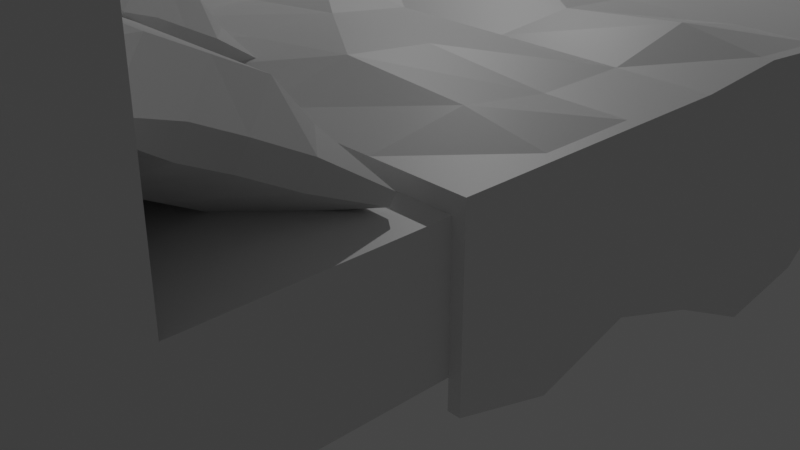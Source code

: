 # Source: Beddddd.blend  (saved by Blender 3.3.6; exported with 4.5.12 LTS)
import bpy
from mathutils import Matrix  # noqa: F401  (used for matrix-valued properties, if any)

bpy.ops.wm.read_factory_settings(use_empty=True)
scene = bpy.context.scene
scene.name = 'Scene'

# ---- collections
col_collection = bpy.data.collections.new('Collection'); scene.collection.children.link(col_collection)

# ---- materials (node trees are filled in below, after node groups)
mat_material = bpy.data.materials.new('Material')
mat_material.alpha_threshold = 0.0
mat_material.use_transparent_shadow = False
mat_material.roughness = 0.5
mat_material.line_color = (0.0, 0.0, 0.0, 1.0)

# ---- material node trees
mat_material.use_nodes = True; mat_material.node_tree.nodes.clear()
_N = mat_material.node_tree.nodes; _L = mat_material.node_tree.links
n0 = _N.new('ShaderNodeOutputMaterial'); n0.name = 'Material Output'; n0.location = (300, 300)
n1 = _N.new('ShaderNodeBsdfPrincipled'); n1.name = 'Principled BSDF'; n1.location = (10, 300)
n1.distribution = 'GGX'
n1.subsurface_method = 'RANDOM_WALK_SKIN'
n1.inputs[3].default_value = 1.45
n1.inputs[27].default_value = (0.0, 0.0, 0.0, 1.0)
n1.inputs[28].default_value = 1.0
_L.new(n1.outputs[0], n0.inputs[0])
n0.is_active_output = True

# ---- world
world_world = bpy.data.worlds.new('World'); scene.world = world_world
world_world.use_nodes = True; world_world.node_tree.nodes.clear()
_N = world_world.node_tree.nodes; _L = world_world.node_tree.links
n0 = _N.new('ShaderNodeOutputWorld'); n0.name = 'World Output'; n0.location = (300, 300)
n1 = _N.new('ShaderNodeBackground'); n1.name = 'Background'; n1.location = (10, 300)
n1.inputs[0].default_value = (0.05088, 0.05088, 0.05088, 1.0)
_L.new(n1.outputs[0], n0.inputs[0])
n0.is_active_output = True
world_world.color = (0.05088, 0.05088, 0.05088)
world_world.use_sun_shadow = False
world_world.sun_shadow_jitter_overblur = 0.0

# ---- cameras
cam_camera = bpy.data.cameras.new('Camera')
cam_camera.clip_end = 100.0
cam_camera.ortho_scale = 7.314

# ---- lights
light_light = bpy.data.lights.new('Light', 'POINT')
light_light.transmission_factor = 0.0
light_light.energy = 1000.0
light_light.shadow_soft_size = 0.1
light_light.shadow_maximum_resolution = 0.006
light_light.use_absolute_resolution = True

# ---- meshes
me_cube = bpy.data.meshes.new('Cube')
me_cube.from_pydata([(1.0, 1.0, 2.781), (0.9801, 0.9801, -6.22), (1.0, -1.0, 1.0), (0.9801, -0.9801, -6.22), (-1.0, 1.0, 2.781), (-0.9801, 0.9801, -6.22), (-1.0, -1.0, 1.0), (-0.9801, -0.9801, -6.22), (-0.9801, -0.9199, -6.22), (1.0, -0.9, 1.0), (-1.0, -0.9, 1.0), (0.9801, -0.9199, -6.22), (-1.0, 0.905, 2.781), (0.9801, 0.9249, -6.22), (-0.9801, 0.9249, -6.22), (1.0, 0.905, 2.781), (0.8199, 0.9801, -6.22), (0.8, -1.0, 1.0), (0.8199, -0.9801, -6.22), (0.8, 1.0, 2.781), (0.8199, -0.9199, -6.22), (0.8, -0.9, 1.0), (0.8, 0.905, 2.781), (0.8199, 0.9249, -6.22), (-0.8399, 0.9801, -6.22), (-0.82, -1.0, 1.0), (-0.8399, -0.9199, -6.22), (-0.8399, 0.9249, -6.22), (-0.8399, -0.9801, -6.22), (-0.82, 1.0, 2.781), (-0.82, -0.9, 1.0), (-0.82, 0.905, 2.781), (-1.0, -0.9, -2.867), (-1.0, -1.0, -2.867), (-0.82, 1.0, -2.867), (-1.0, 1.0, -2.867), (0.8, -1.0, -2.867), (1.0, -1.0, -2.867), (1.0, 0.905, -2.867), (1.0, 1.0, -2.867), (1.0, -0.9, -2.867), (-0.82, -0.9, -2.867), (-1.0, 0.905, -2.867), (-0.82, 0.905, -2.867), (0.8, 1.0, -2.867), (0.8, -0.9, -2.867), (0.8, 0.905, -2.867), (-0.82, -1.0, -2.867), (-0.82, -1.0, 8.085), (-1.0, -1.0, 8.085), (1.0, -0.9, 8.085), (1.0, -1.0, 8.085), (-1.0, -0.9, 8.085), (0.8, -0.9, 8.085), (0.8, -1.0, 8.085), (-0.82, -0.9, 8.085), (-0.82, -1.0, 9.084), (-1.0, -1.0, 9.084), (1.0, -0.9, 9.084), (1.0, -1.0, 9.084), (-1.0, -0.9, 9.084), (0.8, -0.9, 9.084), (0.8, -1.0, 9.084), (-0.82, -0.9, 9.084), (-1.0, -0.539, -2.867), (1.0, -0.539, 1.0), (-1.0, -0.539, 1.0), (1.0, -0.539, -2.867), (0.8, -0.539, 1.0), (0.8, -0.539, -2.867), (-0.82, -0.539, -2.867), (-0.82, -0.539, 1.0), (-1.0, 0.8328, 1.0), (1.0, 0.8328, -2.867), (-1.0, 0.8328, -2.867), (1.0, 0.8328, 1.0), (0.8, 0.8328, 1.0), (0.8, 0.8328, -2.867), (-0.82, 0.8328, -2.867), (-0.82, 0.8328, 1.0), (1.0, 0.8328, 1.521), (1.0, -0.539, 1.521), (0.8, 0.8328, 1.521), (0.8, -0.539, 1.521), (-0.82, 0.8328, 1.868), (-0.82, -0.539, 1.521), (-1.0, -0.539, 1.521), (-1.0, 0.8328, 1.521), (1.03, 0.8328, 1.0), (1.03, -0.539, 1.0), (1.03, -0.539, 1.521), (1.03, 0.8328, 1.521), (1.03, -0.539, -2.867), (1.03, 0.8328, -2.867), (-1.032, 0.8328, -2.867), (-1.032, -0.539, -2.867), (-1.032, -0.539, 1.0), (-1.032, 0.8328, 1.0), (-1.032, -0.539, 1.521), (-1.032, 0.8328, 1.521), (-0.496, -1.0, -2.867), (-0.172, -1.0, -2.867), (0.152, -1.0, -2.867), (0.476, -1.0, -2.867), (-0.496, 1.0, 2.781), (-0.172, 1.0, 2.781), (0.152, 1.0, 2.781), (0.476, 1.0, 2.781), (-0.496, -0.9, 1.0), (-0.172, -0.9, 1.0), (0.152, -0.9, 1.0), (0.476, -0.9, 1.0), (-0.496, 0.905, 2.781), (-0.172, 0.905, 2.781), (0.152, 0.905, 2.781), (0.476, 0.905, 2.781), (0.476, 1.0, -2.867), (0.152, 1.0, -2.867), (-0.172, 1.0, -2.867), (-0.496, 1.0, -2.867), (0.476, -1.0, 1.0), (0.152, -1.0, 1.0), (-0.172, -1.0, 1.0), (-0.496, -1.0, 1.0), (0.476, -0.9, -2.867), (0.152, -0.9, -2.867), (-0.172, -0.9, -2.867), (-0.496, -0.9, -2.867), (0.476, 0.905, -2.867), (0.152, 0.905, -2.867), (-0.172, 0.905, -2.867), (-0.496, 0.905, -2.867), (-0.496, -0.9, 9.124), (-0.172, -0.9, 7.935), (0.152, -0.9, 7.935), (0.476, -0.9, 9.124), (0.476, -1.0, 9.124), (0.152, -1.0, 7.935), (-0.172, -1.0, 7.935), (-0.496, -1.0, 9.124), (-0.496, -0.539, 1.0), (-0.172, -0.539, 1.0), (0.152, -0.539, 1.0), (0.476, -0.539, 1.0), (0.476, -0.539, -2.867), (0.152, -0.539, -2.867), (-0.172, -0.539, -2.867), (-0.496, -0.539, -2.867), (0.476, 0.8328, -2.867), (0.152, 0.8328, -2.867), (-0.172, 0.8328, -2.867), (-0.496, 0.8328, -2.867), (-0.496, 0.8328, 1.0), (-0.172, 0.8328, 1.0), (0.152, 0.8328, 1.0), (0.476, 0.8328, 1.0), (-0.496, -0.539, 1.521), (-0.172, -0.539, 1.521), (0.152, -0.539, 1.521), (0.476, -0.539, 1.521), (-0.496, 0.8328, 1.868), (-0.172, 0.8328, 1.955), (0.152, 0.8328, 1.955), (0.476, 0.8328, 1.521), (-1.0, -0.9, -4.198), (-1.0, -1.0, -4.198), (-0.82, 1.0, -4.198), (-1.0, 1.0, -4.198), (0.8, -1.0, -4.198), (1.0, -1.0, -4.198), (1.0, 0.905, -4.198), (1.0, 1.0, -4.198), (1.0, -0.9, -4.198), (-0.82, -0.9, -4.198), (-1.0, 0.905, -4.198), (-0.82, 0.905, -4.198), (0.8, 1.0, -4.198), (0.8, -0.9, -4.198), (0.8, 0.905, -4.198), (-0.82, -1.0, -4.198), (-1.0, 0.8328, -5.113), (-1.0, -0.539, -5.173), (1.0, -0.539, -3.741), (1.0, 0.8328, -3.633), (1.03, -0.539, -3.741), (1.03, 0.8328, -3.633), (-1.032, 0.8328, -5.113), (-1.032, -0.539, -5.173), (-1.0, 0.6804, -2.867), (-1.0, 0.528, -2.867), (-1.0, 0.3755, -2.867), (-1.0, 0.2231, -2.867), (-1.0, 0.07069, -2.867), (-1.0, -0.08173, -2.867), (-1.0, -0.2342, -2.867), (-1.0, -0.3866, -2.867), (0.8, 0.6804, -2.867), (0.8, 0.528, -2.867), (0.8, 0.3755, -2.867), (0.8, 0.2231, -2.867), (0.8, 0.07069, -2.867), (0.8, -0.08173, -2.867), (0.8, -0.2342, -2.867), (0.8, -0.3866, -2.867), (-0.82, 0.6804, -2.867), (-0.82, 0.528, -2.867), (-0.82, 0.3755, -2.867), (-0.82, 0.2231, -2.867), (-0.82, 0.07069, -2.867), (-0.82, -0.08173, -2.867), (-0.82, -0.2342, -2.867), (-0.82, -0.3866, -2.867), (1.0, -0.3866, -2.867), (1.0, -0.2342, -2.867), (1.0, -0.08173, -2.867), (1.0, 0.07069, -2.867), (1.0, 0.2231, -2.867), (1.0, 0.3755, -2.867), (1.0, 0.528, -2.867), (1.0, 0.6804, -2.867), (1.0, 0.6804, 1.793), (1.0, 0.528, 1.793), (1.0, 0.3755, 1.521), (1.0, 0.2231, 1.521), (1.0, 0.07069, 1.751), (1.0, -0.08173, 1.521), (1.0, -0.2342, 1.521), (1.0, -0.3866, 1.521), (0.8, 0.6804, 1.793), (0.8, 0.528, 1.793), (0.8, 0.3755, 1.521), (0.8, 0.2231, 1.521), (0.8, 0.07069, 2.152), (0.8, -0.08173, 1.521), (0.8, -0.2342, 1.521), (0.8, -0.3866, 1.946), (-0.82, 0.6804, 1.877), (-0.82, 0.528, 1.729), (-0.82, 0.3755, 1.675), (-0.82, 0.2231, 1.989), (-0.82, 0.07069, 2.303), (-0.82, -0.08173, 1.521), (-0.7278, -0.1825, 1.521), (-0.82, -0.3866, 2.29), (-1.0, -0.3866, 1.521), (-1.0, -0.2342, 1.521), (-1.0, -0.08173, 1.521), (-1.0, 0.07069, 1.751), (-1.0, 0.2231, 1.773), (-1.0, 0.3755, 1.773), (-1.0, 0.528, 1.729), (-1.0, 0.6804, 1.521), (1.03, 0.6804, 1.0), (1.03, 0.528, 1.0), (1.03, 0.3755, 1.0), (1.03, 0.2231, 1.0), (1.03, 0.07069, 1.0), (1.03, -0.08173, 1.0), (1.03, -0.2342, 1.0), (1.03, -0.3866, 1.0), (1.03, -0.3866, -2.867), (1.03, -0.2342, -2.867), (1.03, -0.08173, -2.867), (1.03, 0.07069, -2.867), (1.03, 0.2231, -2.867), (1.03, 0.3755, -2.867), (1.03, 0.528, -2.867), (1.03, 0.6804, -2.867), (1.03, 0.6804, 1.793), (1.03, 0.528, 1.521), (1.03, 0.3755, 1.521), (1.03, 0.2231, 1.521), (1.03, 0.07069, 1.751), (1.03, -0.08173, 1.521), (1.03, -0.2342, 1.521), (1.03, -0.3866, 1.521), (-1.032, 0.6804, -2.867), (-1.032, 0.528, -2.867), (-1.032, 0.3755, -2.867), (-1.032, 0.2231, -2.867), (-1.032, 0.07069, -2.867), (-1.032, -0.08173, -2.867), (-1.032, -0.2342, -2.867), (-1.032, -0.3866, -2.867), (-1.032, -0.3866, 1.0), (-1.032, -0.2342, 1.0), (-1.032, -0.08173, 1.0), (-1.032, 0.07069, 1.0), (-1.032, 0.2231, 1.0), (-1.032, 0.3755, 1.0), (-1.032, 0.528, 1.0), (-1.032, 0.6804, 1.0), (-1.032, -0.3866, 1.521), (-1.032, -0.2342, 1.521), (-1.032, -0.08173, 1.521), (-1.032, 0.07069, 1.751), (-1.032, 0.2231, 1.521), (-1.032, 0.3755, 1.521), (-1.032, 0.528, 1.521), (-1.032, 0.6804, 1.521), (0.476, 0.6804, 1.521), (0.476, 0.528, 1.521), (0.476, 0.3755, 1.521), (0.476, 0.2231, 1.521), (0.476, 0.07069, 1.751), (0.476, -0.08173, 1.521), (0.476, -0.2342, 1.885), (0.476, -0.3866, 2.197), (0.152, 0.6804, 1.521), (0.152, 0.528, 1.729), (0.152, 0.3755, 1.958), (0.152, 0.2231, 1.958), (0.152, 0.07069, 1.751), (0.152, -0.08173, 1.521), (0.152, -0.2342, 1.885), (0.152, -0.3866, 1.772), (-0.172, 0.6804, 1.521), (-0.172, 0.528, 1.729), (-0.172, 0.3755, 1.521), (-0.172, 0.2231, 1.521), (-0.172, 0.07069, 1.751), (-0.172, -0.08173, 1.967), (-0.172, -0.2342, 1.521), (-0.172, -0.3866, 1.521), (-0.496, 0.6804, 1.521), (-0.496, 0.528, 1.729), (-0.496, 0.3755, 1.757), (-0.496, 0.2231, 1.757), (-0.496, 0.07069, 1.751), (-0.496, -0.08173, 1.521), (-0.496, -0.2342, 1.521), (-0.496, -0.3866, 2.29), (-0.496, 0.6804, -2.867), (-0.496, 0.528, -2.867), (-0.496, 0.3755, -2.867), (-0.496, 0.2231, -2.867), (-0.496, 0.07069, -2.867), (-0.496, -0.08173, -2.867), (-0.496, -0.2342, -2.867), (-0.496, -0.3866, -2.867), (-0.172, 0.6804, -2.867), (-0.172, 0.528, -2.867), (-0.172, 0.3755, -2.867), (-0.172, 0.2231, -2.867), (-0.172, 0.07069, -2.867), (-0.172, -0.08173, -2.867), (-0.172, -0.2342, -2.867), (-0.172, -0.3866, -2.867), (0.152, 0.6804, -2.867), (0.152, 0.528, -2.867), (0.152, 0.3755, -2.867), (0.152, 0.2231, -2.867), (0.152, 0.07069, -2.867), (0.152, -0.08173, -2.867), (0.152, -0.2342, -2.867), (0.152, -0.3866, -2.867), (0.476, 0.6804, -2.867), (0.476, 0.528, -2.867), (0.476, 0.3755, -2.867), (0.476, 0.2231, -2.867), (0.476, 0.07069, -2.867), (0.476, -0.08173, -2.867), (0.476, -0.2342, -2.867), (0.476, -0.3866, -2.867), (-1.0, 0.6804, -4.531), (-1.0, 0.528, -5.202), (-1.0, 0.3755, -4.531), (-1.0, 0.2231, -5.874), (-1.0, 0.07069, -4.531), (-1.0, -0.08173, -3.783), (-1.0, -0.2342, -5.21), (-1.0, -0.3866, -4.531), (1.0, -0.3866, -4.531), (1.0, -0.2342, -3.586), (1.0, -0.08173, -4.531), (1.0, 0.07069, -5.953), (1.0, 0.2231, -5.398), (1.0, 0.3755, -3.058), (1.0, 0.528, -4.531), (1.0, 0.6804, -5.474), (1.03, -0.3866, -4.531), (1.03, -0.2342, -3.586), (1.03, -0.08173, -4.531), (1.03, 0.07069, -5.953), (1.03, 0.2231, -5.398), (1.03, 0.3755, -3.058), (1.03, 0.528, -4.531), (1.03, 0.6804, -5.474), (-1.032, 0.6804, -4.531), (-1.032, 0.528, -5.202), (-1.032, 0.3755, -4.531), (-1.032, 0.2231, -5.874), (-1.032, 0.07069, -4.531), (-1.032, -0.08173, -3.783), (-1.032, -0.2342, -5.21), (-1.032, -0.3866, -4.531)], [], [(9, 21, 53, 50), (47, 25, 6, 33), (42, 12, 4, 35), (20, 11, 3, 18), (40, 9, 2, 37), (44, 19, 0, 39), (67, 65, 9, 40), (69, 67, 40, 45), (33, 6, 10, 32), (71, 66, 10, 30), (29, 4, 12, 31), (16, 1, 13, 23), (39, 0, 15, 38), (74, 72, 12, 42), (116, 44, 46, 128), (0, 19, 22, 15), (65, 68, 21, 9), (144, 69, 45, 124), (116, 107, 19, 44), (124, 45, 36, 103), (37, 2, 17, 36), (120, 17, 54, 136), (8, 26, 28, 7), (35, 4, 29, 34), (64, 70, 41, 32), (5, 24, 27, 14), (104, 29, 31, 112), (140, 71, 30, 108), (100, 123, 25, 47), (10, 6, 49, 52), (164, 165, 33, 32), (166, 167, 35, 34), (168, 169, 37, 36), (170, 171, 39, 38), (169, 172, 40, 37), (173, 164, 32, 41), (167, 174, 42, 35), (174, 175, 43, 42), (171, 176, 44, 39), (172, 177, 45, 40), (178, 170, 38, 46), (176, 178, 46, 44), (177, 168, 36, 45), (165, 179, 47, 33), (179, 173, 41, 47), (175, 166, 34, 43), (55, 52, 60, 63), (51, 50, 58, 59), (132, 55, 48, 139), (30, 10, 52, 55), (6, 25, 48, 49), (108, 30, 55, 132), (17, 2, 51, 54), (2, 9, 50, 51), (63, 60, 57, 56), (58, 61, 62, 59), (53, 54, 62, 61), (54, 51, 59, 62), (52, 49, 57, 60), (49, 48, 56, 57), (48, 55, 63, 56), (50, 53, 61, 58), (143, 68, 83, 159), (195, 211, 70, 64), (363, 203, 69, 144), (152, 79, 84, 160), (32, 10, 66, 64), (64, 95, 187, 181), (203, 212, 67, 69), (227, 81, 90, 275), (38, 15, 75, 73), (46, 38, 73, 77), (31, 12, 72, 79), (15, 22, 76, 75), (128, 46, 77, 148), (42, 43, 78, 74), (112, 31, 79, 152), (64, 66, 96, 95), (331, 243, 85, 156), (227, 235, 83, 81), (243, 244, 86, 85), (79, 72, 87, 84), (66, 71, 85, 86), (68, 65, 81, 83), (75, 76, 82, 80), (66, 86, 98, 96), (252, 88, 91, 268), (260, 259, 89, 92), (81, 65, 89, 90), (65, 67, 92, 89), (73, 75, 88, 93), (75, 80, 91, 88), (276, 291, 97, 94), (284, 96, 98, 292), (87, 72, 97, 99), (219, 73, 183, 379), (72, 74, 94, 97), (251, 87, 99, 299), (235, 307, 159, 83), (307, 315, 158, 159), (315, 323, 157, 158), (323, 331, 156, 157), (22, 115, 155, 76), (115, 114, 154, 155), (114, 113, 153, 154), (113, 112, 152, 153), (43, 131, 151, 78), (131, 130, 150, 151), (130, 129, 149, 150), (129, 128, 148, 149), (76, 155, 163, 82), (155, 154, 162, 163), (154, 153, 161, 162), (153, 152, 160, 161), (211, 339, 147, 70), (339, 347, 146, 147), (347, 355, 145, 146), (355, 363, 144, 145), (71, 140, 156, 85), (140, 141, 157, 156), (141, 142, 158, 157), (142, 143, 159, 158), (21, 111, 135, 53), (111, 110, 134, 135), (110, 109, 133, 134), (109, 108, 132, 133), (53, 135, 136, 54), (135, 134, 137, 136), (134, 133, 138, 137), (133, 132, 139, 138), (36, 17, 120, 103), (103, 120, 121, 102), (102, 121, 122, 101), (101, 122, 123, 100), (68, 143, 111, 21), (143, 142, 110, 111), (142, 141, 109, 110), (141, 140, 108, 109), (19, 107, 115, 22), (107, 106, 114, 115), (106, 105, 113, 114), (105, 104, 112, 113), (25, 123, 139, 48), (123, 122, 138, 139), (122, 121, 137, 138), (121, 120, 136, 137), (41, 127, 100, 47), (127, 126, 101, 100), (126, 125, 102, 101), (125, 124, 103, 102), (34, 29, 104, 119), (119, 104, 105, 118), (118, 105, 106, 117), (117, 106, 107, 116), (70, 147, 127, 41), (147, 146, 126, 127), (146, 145, 125, 126), (145, 144, 124, 125), (34, 119, 131, 43), (119, 118, 130, 131), (118, 117, 129, 130), (117, 116, 128, 129), (8, 7, 165, 164), (24, 5, 167, 166), (18, 3, 169, 168), (13, 1, 171, 170), (3, 11, 172, 169), (26, 8, 164, 173), (5, 14, 174, 167), (14, 27, 175, 174), (1, 16, 176, 171), (11, 20, 177, 172), (23, 13, 170, 178), (16, 23, 178, 176), (20, 18, 168, 177), (7, 28, 179, 165), (28, 26, 173, 179), (27, 24, 166, 175), (379, 183, 185, 387), (371, 181, 187, 395), (92, 67, 182, 184), (195, 64, 181, 371), (94, 74, 180, 186), (276, 94, 186, 388), (73, 93, 185, 183), (260, 92, 184, 380), (93, 267, 387, 185), (267, 266, 386, 387), (266, 265, 385, 386), (265, 264, 384, 385), (264, 263, 383, 384), (263, 262, 382, 383), (262, 261, 381, 382), (261, 260, 380, 381), (95, 283, 395, 187), (283, 282, 394, 395), (282, 281, 393, 394), (281, 280, 392, 393), (280, 279, 391, 392), (279, 278, 390, 391), (278, 277, 389, 390), (277, 276, 388, 389), (74, 188, 364, 180), (188, 189, 365, 364), (189, 190, 366, 365), (190, 191, 367, 366), (191, 192, 368, 367), (192, 193, 369, 368), (193, 194, 370, 369), (194, 195, 371, 370), (180, 364, 388, 186), (364, 365, 389, 388), (365, 366, 390, 389), (366, 367, 391, 390), (367, 368, 392, 391), (368, 369, 393, 392), (369, 370, 394, 393), (370, 371, 395, 394), (182, 372, 380, 184), (372, 373, 381, 380), (373, 374, 382, 381), (374, 375, 383, 382), (375, 376, 384, 383), (376, 377, 385, 384), (377, 378, 386, 385), (378, 379, 387, 386), (149, 148, 356, 348), (348, 356, 357, 349), (349, 357, 358, 350), (350, 358, 359, 351), (351, 359, 360, 352), (352, 360, 361, 353), (353, 361, 362, 354), (354, 362, 363, 355), (150, 149, 348, 340), (340, 348, 349, 341), (341, 349, 350, 342), (342, 350, 351, 343), (343, 351, 352, 344), (344, 352, 353, 345), (345, 353, 354, 346), (346, 354, 355, 347), (151, 150, 340, 332), (332, 340, 341, 333), (333, 341, 342, 334), (334, 342, 343, 335), (335, 343, 344, 336), (336, 344, 345, 337), (337, 345, 346, 338), (338, 346, 347, 339), (78, 151, 332, 204), (204, 332, 333, 205), (205, 333, 334, 206), (206, 334, 335, 207), (207, 335, 336, 208), (208, 336, 337, 209), (209, 337, 338, 210), (210, 338, 339, 211), (161, 160, 324, 316), (316, 324, 325, 317), (317, 325, 326, 318), (318, 326, 327, 319), (319, 327, 328, 320), (320, 328, 329, 321), (321, 329, 330, 322), (322, 330, 331, 323), (162, 161, 316, 308), (308, 316, 317, 309), (309, 317, 318, 310), (310, 318, 319, 311), (311, 319, 320, 312), (312, 320, 321, 313), (313, 321, 322, 314), (314, 322, 323, 315), (163, 162, 308, 300), (300, 308, 309, 301), (301, 309, 310, 302), (302, 310, 311, 303), (303, 311, 312, 304), (304, 312, 313, 305), (305, 313, 314, 306), (306, 314, 315, 307), (82, 163, 300, 228), (228, 300, 301, 229), (229, 301, 302, 230), (230, 302, 303, 231), (231, 303, 304, 232), (232, 304, 305, 233), (233, 305, 306, 234), (234, 306, 307, 235), (86, 244, 292, 98), (244, 245, 293, 292), (245, 246, 294, 293), (246, 247, 295, 294), (247, 248, 296, 295), (248, 249, 297, 296), (249, 250, 298, 297), (250, 251, 299, 298), (67, 212, 372, 182), (212, 213, 373, 372), (213, 214, 374, 373), (214, 215, 375, 374), (215, 216, 376, 375), (216, 217, 377, 376), (217, 218, 378, 377), (218, 219, 379, 378), (97, 291, 299, 99), (291, 290, 298, 299), (290, 289, 297, 298), (289, 288, 296, 297), (288, 287, 295, 296), (287, 286, 294, 295), (286, 285, 293, 294), (285, 284, 292, 293), (95, 96, 284, 283), (283, 284, 285, 282), (282, 285, 286, 281), (281, 286, 287, 280), (280, 287, 288, 279), (279, 288, 289, 278), (278, 289, 290, 277), (277, 290, 291, 276), (93, 88, 252, 267), (267, 252, 253, 266), (266, 253, 254, 265), (265, 254, 255, 264), (264, 255, 256, 263), (263, 256, 257, 262), (262, 257, 258, 261), (261, 258, 259, 260), (89, 259, 275, 90), (259, 258, 274, 275), (258, 257, 273, 274), (257, 256, 272, 273), (256, 255, 271, 272), (255, 254, 270, 271), (254, 253, 269, 270), (253, 252, 268, 269), (84, 87, 251, 236), (236, 251, 250, 237), (237, 250, 249, 238), (238, 249, 248, 239), (239, 248, 247, 240), (240, 247, 246, 241), (241, 246, 245, 242), (242, 245, 244, 243), (80, 82, 228, 220), (220, 228, 229, 221), (221, 229, 230, 222), (222, 230, 231, 223), (223, 231, 232, 224), (224, 232, 233, 225), (225, 233, 234, 226), (226, 234, 235, 227), (160, 84, 236, 324), (324, 236, 237, 325), (325, 237, 238, 326), (326, 238, 239, 327), (327, 239, 240, 328), (328, 240, 241, 329), (329, 241, 242, 330), (330, 242, 243, 331), (80, 220, 268, 91), (220, 221, 269, 268), (221, 222, 270, 269), (222, 223, 271, 270), (223, 224, 272, 271), (224, 225, 273, 272), (225, 226, 274, 273), (226, 227, 275, 274), (77, 73, 219, 196), (196, 219, 218, 197), (197, 218, 217, 198), (198, 217, 216, 199), (199, 216, 215, 200), (200, 215, 214, 201), (201, 214, 213, 202), (202, 213, 212, 203), (148, 77, 196, 356), (356, 196, 197, 357), (357, 197, 198, 358), (358, 198, 199, 359), (359, 199, 200, 360), (360, 200, 201, 361), (361, 201, 202, 362), (362, 202, 203, 363), (74, 78, 204, 188), (188, 204, 205, 189), (189, 205, 206, 190), (190, 206, 207, 191), (191, 207, 208, 192), (192, 208, 209, 193), (193, 209, 210, 194), (194, 210, 211, 195)])
_uv = me_cube.uv_layers.new(name='UVMap')
_uv.uv.foreach_set('vector', [0.625, 0.7375, 0.65, 0.7375, 0.65, 0.7375, 0.625, 0.7375, 0.375, 0.9775, 0.625, 0.9775, 0.625, 1.0, 0.375, 1.0, 0.375, 0.2381, 0.625, 0.2381, 0.625, 0.25, 0.375, 0.25, 0.3525, 0.74, 0.3725, 0.74, 0.3725, 0.7475, 0.3525, 0.7475, 0.375, 0.7375, 0.625, 0.7375, 0.625, 0.75, 0.375, 0.75, 0.375, 0.475, 0.625, 0.475, 0.625, 0.5, 0.375, 0.5, 0.375, 0.6924, 0.625, 0.6924, 0.625, 0.7375, 0.375, 0.7375, 0.35, 0.6924, 0.375, 0.6924, 0.375, 0.7375, 0.35, 0.7375, 0.375, 0.0, 0.625, 0.0, 0.625, 0.0125, 0.375, 0.0125, 0.8525, 0.6924, 0.875, 0.6924, 0.875, 0.7375, 0.8525, 0.7375, 0.8525, 0.5, 0.875, 0.5, 0.875, 0.5119, 0.8525, 0.5119, 0.3525, 0.5025, 0.3725, 0.5025, 0.3725, 0.5094, 0.3525, 0.5094, 0.375, 0.5, 0.625, 0.5, 0.625, 0.5119, 0.375, 0.5119, 0.375, 0.2291, 0.625, 0.2291, 0.625, 0.2381, 0.375, 0.2381, 0.3095, 0.5, 0.35, 0.5, 0.35, 0.5119, 0.3095, 0.5119, 0.625, 0.5, 0.65, 0.5, 0.65, 0.5119, 0.625, 0.5119, 0.625, 0.6924, 0.65, 0.6924, 0.65, 0.7375, 0.625, 0.7375, 0.3095, 0.6924, 0.35, 0.6924, 0.35, 0.7375, 0.3095, 0.7375, 0.375, 0.4345, 0.625, 0.4345, 0.625, 0.475, 0.375, 0.475, 0.3095, 0.7375, 0.35, 0.7375, 0.35, 0.75, 0.3095, 0.75, 0.375, 0.75, 0.625, 0.75, 0.625, 0.775, 0.375, 0.775, 0.625, 0.8155, 0.625, 0.775, 0.625, 0.775, 0.625, 0.8155, 0.1275, 0.74, 0.145, 0.74, 0.145, 0.7475, 0.1275, 0.7475, 0.375, 0.25, 0.625, 0.25, 0.625, 0.2725, 0.375, 0.2725, 0.125, 0.6924, 0.1475, 0.6924, 0.1475, 0.7375, 0.125, 0.7375, 0.1275, 0.5025, 0.145, 0.5025, 0.145, 0.5094, 0.1275, 0.5094, 0.812, 0.5, 0.8525, 0.5, 0.8525, 0.5119, 0.812, 0.5119, 0.812, 0.6924, 0.8525, 0.6924, 0.8525, 0.7375, 0.812, 0.7375, 0.375, 0.937, 0.625, 0.937, 0.625, 0.9775, 0.375, 0.9775, 0.625, 0.0125, 0.625, 0.0, 0.625, 0.0, 0.625, 0.0125, 0.125, 0.7375, 0.125, 0.75, 0.125, 0.75, 0.125, 0.7375, 0.1475, 0.5, 0.125, 0.5, 0.125, 0.5, 0.1475, 0.5, 0.35, 0.75, 0.375, 0.75, 0.375, 0.75, 0.35, 0.75, 0.375, 0.5119, 0.375, 0.5, 0.375, 0.5, 0.375, 0.5119, 0.375, 0.75, 0.375, 0.7375, 0.375, 0.7375, 0.375, 0.75, 0.1475, 0.7375, 0.125, 0.7375, 0.125, 0.7375, 0.1475, 0.7375, 0.125, 0.5, 0.125, 0.5119, 0.125, 0.5119, 0.125, 0.5, 0.125, 0.5119, 0.1475, 0.5119, 0.1475, 0.5119, 0.125, 0.5119, 0.375, 0.5, 0.35, 0.5, 0.35, 0.5, 0.375, 0.5, 0.375, 0.7375, 0.35, 0.7375, 0.35, 0.7375, 0.375, 0.7375, 0.35, 0.5119, 0.375, 0.5119, 0.375, 0.5119, 0.35, 0.5119, 0.35, 0.5, 0.35, 0.5119, 0.35, 0.5119, 0.35, 0.5, 0.35, 0.7375, 0.35, 0.75, 0.35, 0.75, 0.35, 0.7375, 0.125, 0.75, 0.1475, 0.75, 0.1475, 0.75, 0.125, 0.75, 0.1475, 0.75, 0.1475, 0.7375, 0.1475, 0.7375, 0.1475, 0.75, 0.1475, 0.5119, 0.1475, 0.5, 0.1475, 0.5, 0.1475, 0.5119, 0.8525, 0.7375, 0.875, 0.7375, 0.875, 0.7375, 0.8525, 0.7375, 0.625, 0.75, 0.625, 0.7375, 0.625, 0.7375, 0.625, 0.75, 0.812, 0.7375, 0.8525, 0.7375, 0.8525, 0.75, 0.812, 0.75, 0.8525, 0.7375, 0.875, 0.7375, 0.875, 0.7375, 0.8525, 0.7375, 0.625, 1.0, 0.625, 0.9775, 0.625, 0.9775, 0.625, 1.0, 0.812, 0.7375, 0.8525, 0.7375, 0.8525, 0.7375, 0.812, 0.7375, 0.625, 0.775, 0.625, 0.75, 0.625, 0.75, 0.625, 0.775, 0.625, 0.75, 0.625, 0.7375, 0.625, 0.7375, 0.625, 0.75, 0.8525, 0.7375, 0.875, 0.7375, 0.875, 0.75, 0.8525, 0.75, 0.625, 0.7375, 0.65, 0.7375, 0.65, 0.75, 0.625, 0.75, 0.65, 0.7375, 0.65, 0.75, 0.65, 0.75, 0.65, 0.7375, 0.625, 0.775, 0.625, 0.75, 0.625, 0.75, 0.625, 0.775, 0.625, 0.0125, 0.625, 0.0, 0.625, 0.0, 0.625, 0.0125, 0.625, 1.0, 0.625, 0.9775, 0.625, 0.9775, 0.625, 1.0, 0.8525, 0.75, 0.8525, 0.7375, 0.8525, 0.7375, 0.8525, 0.75, 0.625, 0.7375, 0.65, 0.7375, 0.65, 0.7375, 0.625, 0.7375, 0.6905, 0.6924, 0.65, 0.6924, 0.65, 0.6924, 0.6905, 0.6924, 0.125, 0.6733, 0.1475, 0.6733, 0.1475, 0.6924, 0.125, 0.6924, 0.3095, 0.6733, 0.35, 0.6733, 0.35, 0.6924, 0.3095, 0.6924, 0.812, 0.5209, 0.8525, 0.5209, 0.8525, 0.5209, 0.812, 0.5209, 0.375, 0.0125, 0.625, 0.0125, 0.625, 0.05762, 0.375, 0.05762, 0.375, 0.05762, 0.375, 0.05762, 0.375, 0.05762, 0.375, 0.05762, 0.35, 0.6733, 0.375, 0.6733, 0.375, 0.6924, 0.35, 0.6924, 0.625, 0.6733, 0.625, 0.6924, 0.625, 0.6924, 0.625, 0.6733, 0.375, 0.5119, 0.625, 0.5119, 0.625, 0.5209, 0.375, 0.5209, 0.35, 0.5119, 0.375, 0.5119, 0.375, 0.5209, 0.35, 0.5209, 0.8525, 0.5119, 0.875, 0.5119, 0.875, 0.5209, 0.8525, 0.5209, 0.625, 0.5119, 0.65, 0.5119, 0.65, 0.5209, 0.625, 0.5209, 0.3095, 0.5119, 0.35, 0.5119, 0.35, 0.5209, 0.3095, 0.5209, 0.125, 0.5119, 0.1475, 0.5119, 0.1475, 0.5209, 0.125, 0.5209, 0.812, 0.5119, 0.8525, 0.5119, 0.8525, 0.5209, 0.812, 0.5209, 0.375, 0.05762, 0.625, 0.05762, 0.625, 0.05762, 0.375, 0.05762, 0.812, 0.6733, 0.8525, 0.6733, 0.8525, 0.6924, 0.812, 0.6924, 0.625, 0.6733, 0.65, 0.6733, 0.65, 0.6924, 0.625, 0.6924, 0.8525, 0.6733, 0.875, 0.6733, 0.875, 0.6924, 0.8525, 0.6924, 0.8525, 0.5209, 0.875, 0.5209, 0.875, 0.5209, 0.8525, 0.5209, 0.875, 0.6924, 0.8525, 0.6924, 0.8525, 0.6924, 0.875, 0.6924, 0.65, 0.6924, 0.625, 0.6924, 0.625, 0.6924, 0.65, 0.6924, 0.625, 0.5209, 0.65, 0.5209, 0.65, 0.5209, 0.625, 0.5209, 0.875, 0.6924, 0.875, 0.6924, 0.875, 0.6924, 0.875, 0.6924, 0.625, 0.54, 0.625, 0.5209, 0.625, 0.5209, 0.625, 0.54, 0.375, 0.6733, 0.625, 0.6733, 0.625, 0.6924, 0.375, 0.6924, 0.625, 0.6924, 0.625, 0.6924, 0.625, 0.6924, 0.625, 0.6924, 0.625, 0.6924, 0.375, 0.6924, 0.375, 0.6924, 0.625, 0.6924, 0.375, 0.5209, 0.625, 0.5209, 0.625, 0.5209, 0.375, 0.5209, 0.625, 0.5209, 0.625, 0.5209, 0.625, 0.5209, 0.625, 0.5209, 0.375, 0.21, 0.625, 0.21, 0.625, 0.2291, 0.375, 0.2291, 0.625, 0.07668, 0.625, 0.05762, 0.625, 0.05762, 0.625, 0.07668, 0.875, 0.5209, 0.875, 0.5209, 0.875, 0.5209, 0.875, 0.5209, 0.375, 0.54, 0.375, 0.5209, 0.375, 0.5209, 0.375, 0.54, 0.625, 0.2291, 0.375, 0.2291, 0.375, 0.2291, 0.625, 0.2291, 0.875, 0.54, 0.875, 0.5209, 0.875, 0.5209, 0.875, 0.54, 0.65, 0.6733, 0.6905, 0.6733, 0.6905, 0.6924, 0.65, 0.6924, 0.6905, 0.6733, 0.731, 0.6733, 0.731, 0.6924, 0.6905, 0.6924, 0.731, 0.6733, 0.7715, 0.6733, 0.7715, 0.6924, 0.731, 0.6924, 0.7715, 0.6733, 0.812, 0.6733, 0.812, 0.6924, 0.7715, 0.6924, 0.65, 0.5119, 0.6905, 0.5119, 0.6905, 0.5209, 0.65, 0.5209, 0.6905, 0.5119, 0.731, 0.5119, 0.731, 0.5209, 0.6905, 0.5209, 0.731, 0.5119, 0.7715, 0.5119, 0.7715, 0.5209, 0.731, 0.5209, 0.7715, 0.5119, 0.812, 0.5119, 0.812, 0.5209, 0.7715, 0.5209, 0.1475, 0.5119, 0.188, 0.5119, 0.188, 0.5209, 0.1475, 0.5209, 0.188, 0.5119, 0.2285, 0.5119, 0.2285, 0.5209, 0.188, 0.5209, 0.2285, 0.5119, 0.269, 0.5119, 0.269, 0.5209, 0.2285, 0.5209, 0.269, 0.5119, 0.3095, 0.5119, 0.3095, 0.5209, 0.269, 0.5209, 0.65, 0.5209, 0.6905, 0.5209, 0.6905, 0.5209, 0.65, 0.5209, 0.6905, 0.5209, 0.731, 0.5209, 0.731, 0.5209, 0.6905, 0.5209, 0.731, 0.5209, 0.7715, 0.5209, 0.7715, 0.5209, 0.731, 0.5209, 0.7715, 0.5209, 0.812, 0.5209, 0.812, 0.5209, 0.7715, 0.5209, 0.1475, 0.6733, 0.188, 0.6733, 0.188, 0.6924, 0.1475, 0.6924, 0.188, 0.6733, 0.2285, 0.6733, 0.2285, 0.6924, 0.188, 0.6924, 0.2285, 0.6733, 0.269, 0.6733, 0.269, 0.6924, 0.2285, 0.6924, 0.269, 0.6733, 0.3095, 0.6733, 0.3095, 0.6924, 0.269, 0.6924, 0.8525, 0.6924, 0.812, 0.6924, 0.812, 0.6924, 0.8525, 0.6924, 0.812, 0.6924, 0.7715, 0.6924, 0.7715, 0.6924, 0.812, 0.6924, 0.7715, 0.6924, 0.731, 0.6924, 0.731, 0.6924, 0.7715, 0.6924, 0.731, 0.6924, 0.6905, 0.6924, 0.6905, 0.6924, 0.731, 0.6924, 0.65, 0.7375, 0.6905, 0.7375, 0.6905, 0.7375, 0.65, 0.7375, 0.6905, 0.7375, 0.731, 0.7375, 0.731, 0.7375, 0.6905, 0.7375, 0.731, 0.7375, 0.7715, 0.7375, 0.7715, 0.7375, 0.731, 0.7375, 0.7715, 0.7375, 0.812, 0.7375, 0.812, 0.7375, 0.7715, 0.7375, 0.65, 0.7375, 0.6905, 0.7375, 0.6905, 0.75, 0.65, 0.75, 0.6905, 0.7375, 0.731, 0.7375, 0.731, 0.75, 0.6905, 0.75, 0.731, 0.7375, 0.7715, 0.7375, 0.7715, 0.75, 0.731, 0.75, 0.7715, 0.7375, 0.812, 0.7375, 0.812, 0.75, 0.7715, 0.75, 0.375, 0.775, 0.625, 0.775, 0.625, 0.8155, 0.375, 0.8155, 0.375, 0.8155, 0.625, 0.8155, 0.625, 0.856, 0.375, 0.856, 0.375, 0.856, 0.625, 0.856, 0.625, 0.8965, 0.375, 0.8965, 0.375, 0.8965, 0.625, 0.8965, 0.625, 0.937, 0.375, 0.937, 0.65, 0.6924, 0.6905, 0.6924, 0.6905, 0.7375, 0.65, 0.7375, 0.6905, 0.6924, 0.731, 0.6924, 0.731, 0.7375, 0.6905, 0.7375, 0.731, 0.6924, 0.7715, 0.6924, 0.7715, 0.7375, 0.731, 0.7375, 0.7715, 0.6924, 0.812, 0.6924, 0.812, 0.7375, 0.7715, 0.7375, 0.65, 0.5, 0.6905, 0.5, 0.6905, 0.5119, 0.65, 0.5119, 0.6905, 0.5, 0.731, 0.5, 0.731, 0.5119, 0.6905, 0.5119, 0.731, 0.5, 0.7715, 0.5, 0.7715, 0.5119, 0.731, 0.5119, 0.7715, 0.5, 0.812, 0.5, 0.812, 0.5119, 0.7715, 0.5119, 0.625, 0.9775, 0.625, 0.937, 0.625, 0.937, 0.625, 0.9775, 0.625, 0.937, 0.625, 0.8965, 0.625, 0.8965, 0.625, 0.937, 0.625, 0.8965, 0.625, 0.856, 0.625, 0.856, 0.625, 0.8965, 0.625, 0.856, 0.625, 0.8155, 0.625, 0.8155, 0.625, 0.856, 0.1475, 0.7375, 0.188, 0.7375, 0.188, 0.75, 0.1475, 0.75, 0.188, 0.7375, 0.2285, 0.7375, 0.2285, 0.75, 0.188, 0.75, 0.2285, 0.7375, 0.269, 0.7375, 0.269, 0.75, 0.2285, 0.75, 0.269, 0.7375, 0.3095, 0.7375, 0.3095, 0.75, 0.269, 0.75, 0.375, 0.2725, 0.625, 0.2725, 0.625, 0.313, 0.375, 0.313, 0.375, 0.313, 0.625, 0.313, 0.625, 0.3535, 0.375, 0.3535, 0.375, 0.3535, 0.625, 0.3535, 0.625, 0.394, 0.375, 0.394, 0.375, 0.394, 0.625, 0.394, 0.625, 0.4345, 0.375, 0.4345, 0.1475, 0.6924, 0.188, 0.6924, 0.188, 0.7375, 0.1475, 0.7375, 0.188, 0.6924, 0.2285, 0.6924, 0.2285, 0.7375, 0.188, 0.7375, 0.2285, 0.6924, 0.269, 0.6924, 0.269, 0.7375, 0.2285, 0.7375, 0.269, 0.6924, 0.3095, 0.6924, 0.3095, 0.7375, 0.269, 0.7375, 0.1475, 0.5, 0.188, 0.5, 0.188, 0.5119, 0.1475, 0.5119, 0.188, 0.5, 0.2285, 0.5, 0.2285, 0.5119, 0.188, 0.5119, 0.2285, 0.5, 0.269, 0.5, 0.269, 0.5119, 0.2285, 0.5119, 0.269, 0.5, 0.3095, 0.5, 0.3095, 0.5119, 0.269, 0.5119, 0.1275, 0.74, 0.1275, 0.7475, 0.125, 0.75, 0.125, 0.7375, 0.145, 0.5025, 0.1275, 0.5025, 0.125, 0.5, 0.1475, 0.5, 0.3525, 0.7475, 0.3725, 0.7475, 0.375, 0.75, 0.35, 0.75, 0.3725, 0.5094, 0.3725, 0.5025, 0.375, 0.5, 0.375, 0.5119, 0.3725, 0.7475, 0.3725, 0.74, 0.375, 0.7375, 0.375, 0.75, 0.145, 0.74, 0.1275, 0.74, 0.125, 0.7375, 0.1475, 0.7375, 0.1275, 0.5025, 0.1275, 0.5094, 0.125, 0.5119, 0.125, 0.5, 0.1275, 0.5094, 0.145, 0.5094, 0.1475, 0.5119, 0.125, 0.5119, 0.3725, 0.5025, 0.3525, 0.5025, 0.35, 0.5, 0.375, 0.5, 0.3725, 0.74, 0.3525, 0.74, 0.35, 0.7375, 0.375, 0.7375, 0.3525, 0.5094, 0.3725, 0.5094, 0.375, 0.5119, 0.35, 0.5119, 0.3525, 0.5025, 0.3525, 0.5094, 0.35, 0.5119, 0.35, 0.5, 0.3525, 0.74, 0.3525, 0.7475, 0.35, 0.75, 0.35, 0.7375, 0.1275, 0.7475, 0.145, 0.7475, 0.1475, 0.75, 0.125, 0.75, 0.145, 0.7475, 0.145, 0.74, 0.1475, 0.7375, 0.1475, 0.75, 0.145, 0.5094, 0.145, 0.5025, 0.1475, 0.5, 0.1475, 0.5119, 0.375, 0.54, 0.375, 0.5209, 0.375, 0.5209, 0.375, 0.54, 0.125, 0.6733, 0.125, 0.6924, 0.125, 0.6924, 0.125, 0.6733, 0.375, 0.6924, 0.375, 0.6924, 0.375, 0.6924, 0.375, 0.6924, 0.125, 0.6733, 0.125, 0.6924, 0.125, 0.6924, 0.125, 0.6733, 0.375, 0.2291, 0.375, 0.2291, 0.375, 0.2291, 0.375, 0.2291, 0.375, 0.21, 0.375, 0.2291, 0.375, 0.2291, 0.375, 0.21, 0.375, 0.5209, 0.375, 0.5209, 0.375, 0.5209, 0.375, 0.5209, 0.375, 0.6733, 0.375, 0.6924, 0.375, 0.6924, 0.375, 0.6733, 0.375, 0.5209, 0.375, 0.54, 0.375, 0.54, 0.375, 0.5209, 0.375, 0.54, 0.375, 0.559, 0.375, 0.559, 0.375, 0.54, 0.375, 0.559, 0.375, 0.5781, 0.375, 0.5781, 0.375, 0.559, 0.375, 0.5781, 0.375, 0.5971, 0.375, 0.5971, 0.375, 0.5781, 0.375, 0.5971, 0.375, 0.6162, 0.375, 0.6162, 0.375, 0.5971, 0.375, 0.6162, 0.375, 0.6352, 0.375, 0.6352, 0.375, 0.6162, 0.375, 0.6352, 0.375, 0.6543, 0.375, 0.6543, 0.375, 0.6352, 0.375, 0.6543, 0.375, 0.6733, 0.375, 0.6733, 0.375, 0.6543, 0.375, 0.05762, 0.375, 0.07668, 0.375, 0.07668, 0.375, 0.05762, 0.375, 0.07668, 0.375, 0.09573, 0.375, 0.09573, 0.375, 0.07668, 0.375, 0.09573, 0.375, 0.1148, 0.375, 0.1148, 0.375, 0.09573, 0.375, 0.1148, 0.375, 0.1338, 0.375, 0.1338, 0.375, 0.1148, 0.375, 0.1338, 0.375, 0.1529, 0.375, 0.1529, 0.375, 0.1338, 0.375, 0.1529, 0.375, 0.1719, 0.375, 0.1719, 0.375, 0.1529, 0.375, 0.1719, 0.375, 0.191, 0.375, 0.191, 0.375, 0.1719, 0.375, 0.191, 0.375, 0.21, 0.375, 0.21, 0.375, 0.191, 0.125, 0.5209, 0.125, 0.54, 0.125, 0.54, 0.125, 0.5209, 0.125, 0.54, 0.125, 0.559, 0.125, 0.559, 0.125, 0.54, 0.125, 0.559, 0.125, 0.5781, 0.125, 0.5781, 0.125, 0.559, 0.125, 0.5781, 0.125, 0.5971, 0.125, 0.5971, 0.125, 0.5781, 0.125, 0.5971, 0.125, 0.6162, 0.125, 0.6162, 0.125, 0.5971, 0.125, 0.6162, 0.125, 0.6352, 0.125, 0.6352, 0.125, 0.6162, 0.125, 0.6352, 0.125, 0.6543, 0.125, 0.6543, 0.125, 0.6352, 0.125, 0.6543, 0.125, 0.6733, 0.125, 0.6733, 0.125, 0.6543, 0.125, 0.5209, 0.125, 0.54, 0.125, 0.54, 0.125, 0.5209, 0.125, 0.54, 0.125, 0.559, 0.125, 0.559, 0.125, 0.54, 0.125, 0.559, 0.125, 0.5781, 0.125, 0.5781, 0.125, 0.559, 0.125, 0.5781, 0.125, 0.5971, 0.125, 0.5971, 0.125, 0.5781, 0.125, 0.5971, 0.125, 0.6162, 0.125, 0.6162, 0.125, 0.5971, 0.125, 0.6162, 0.125, 0.6352, 0.125, 0.6352, 0.125, 0.6162, 0.125, 0.6352, 0.125, 0.6543, 0.125, 0.6543, 0.125, 0.6352, 0.125, 0.6543, 0.125, 0.6733, 0.125, 0.6733, 0.125, 0.6543, 0.375, 0.6924, 0.375, 0.6733, 0.375, 0.6733, 0.375, 0.6924, 0.375, 0.6733, 0.375, 0.6543, 0.375, 0.6543, 0.375, 0.6733, 0.375, 0.6543, 0.375, 0.6352, 0.375, 0.6352, 0.375, 0.6543, 0.375, 0.6352, 0.375, 0.6162, 0.375, 0.6162, 0.375, 0.6352, 0.375, 0.6162, 0.375, 0.5971, 0.375, 0.5971, 0.375, 0.6162, 0.375, 0.5971, 0.375, 0.5781, 0.375, 0.5781, 0.375, 0.5971, 0.375, 0.5781, 0.375, 0.559, 0.375, 0.559, 0.375, 0.5781, 0.375, 0.559, 0.375, 0.54, 0.375, 0.54, 0.375, 0.559, 0.269, 0.5209, 0.3095, 0.5209, 0.3095, 0.54, 0.269, 0.54, 0.269, 0.54, 0.3095, 0.54, 0.3095, 0.559, 0.269, 0.559, 0.269, 0.559, 0.3095, 0.559, 0.3095, 0.5781, 0.269, 0.5781, 0.269, 0.5781, 0.3095, 0.5781, 0.3095, 0.5971, 0.269, 0.5971, 0.269, 0.5971, 0.3095, 0.5971, 0.3095, 0.6162, 0.269, 0.6162, 0.269, 0.6162, 0.3095, 0.6162, 0.3095, 0.6352, 0.269, 0.6352, 0.269, 0.6352, 0.3095, 0.6352, 0.3095, 0.6543, 0.269, 0.6543, 0.269, 0.6543, 0.3095, 0.6543, 0.3095, 0.6733, 0.269, 0.6733, 0.2285, 0.5209, 0.269, 0.5209, 0.269, 0.54, 0.2285, 0.54, 0.2285, 0.54, 0.269, 0.54, 0.269, 0.559, 0.2285, 0.559, 0.2285, 0.559, 0.269, 0.559, 0.269, 0.5781, 0.2285, 0.5781, 0.2285, 0.5781, 0.269, 0.5781, 0.269, 0.5971, 0.2285, 0.5971, 0.2285, 0.5971, 0.269, 0.5971, 0.269, 0.6162, 0.2285, 0.6162, 0.2285, 0.6162, 0.269, 0.6162, 0.269, 0.6352, 0.2285, 0.6352, 0.2285, 0.6352, 0.269, 0.6352, 0.269, 0.6543, 0.2285, 0.6543, 0.2285, 0.6543, 0.269, 0.6543, 0.269, 0.6733, 0.2285, 0.6733, 0.188, 0.5209, 0.2285, 0.5209, 0.2285, 0.54, 0.188, 0.54, 0.188, 0.54, 0.2285, 0.54, 0.2285, 0.559, 0.188, 0.559, 0.188, 0.559, 0.2285, 0.559, 0.2285, 0.5781, 0.188, 0.5781, 0.188, 0.5781, 0.2285, 0.5781, 0.2285, 0.5971, 0.188, 0.5971, 0.188, 0.5971, 0.2285, 0.5971, 0.2285, 0.6162, 0.188, 0.6162, 0.188, 0.6162, 0.2285, 0.6162, 0.2285, 0.6352, 0.188, 0.6352, 0.188, 0.6352, 0.2285, 0.6352, 0.2285, 0.6543, 0.188, 0.6543, 0.188, 0.6543, 0.2285, 0.6543, 0.2285, 0.6733, 0.188, 0.6733, 0.1475, 0.5209, 0.188, 0.5209, 0.188, 0.54, 0.1475, 0.54, 0.1475, 0.54, 0.188, 0.54, 0.188, 0.559, 0.1475, 0.559, 0.1475, 0.559, 0.188, 0.559, 0.188, 0.5781, 0.1475, 0.5781, 0.1475, 0.5781, 0.188, 0.5781, 0.188, 0.5971, 0.1475, 0.5971, 0.1475, 0.5971, 0.188, 0.5971, 0.188, 0.6162, 0.1475, 0.6162, 0.1475, 0.6162, 0.188, 0.6162, 0.188, 0.6352, 0.1475, 0.6352, 0.1475, 0.6352, 0.188, 0.6352, 0.188, 0.6543, 0.1475, 0.6543, 0.1475, 0.6543, 0.188, 0.6543, 0.188, 0.6733, 0.1475, 0.6733, 0.7715, 0.5209, 0.812, 0.5209, 0.812, 0.54, 0.7715, 0.54, 0.7715, 0.54, 0.812, 0.54, 0.812, 0.559, 0.7715, 0.559, 0.7715, 0.559, 0.812, 0.559, 0.812, 0.5781, 0.7715, 0.5781, 0.7715, 0.5781, 0.812, 0.5781, 0.812, 0.5971, 0.7715, 0.5971, 0.7715, 0.5971, 0.812, 0.5971, 0.812, 0.6162, 0.7715, 0.6162, 0.7715, 0.6162, 0.812, 0.6162, 0.812, 0.6352, 0.7715, 0.6352, 0.7715, 0.6352, 0.812, 0.6352, 0.812, 0.6543, 0.7715, 0.6543, 0.7715, 0.6543, 0.812, 0.6543, 0.812, 0.6733, 0.7715, 0.6733, 0.731, 0.5209, 0.7715, 0.5209, 0.7715, 0.54, 0.731, 0.54, 0.731, 0.54, 0.7715, 0.54, 0.7715, 0.559, 0.731, 0.559, 0.731, 0.559, 0.7715, 0.559, 0.7715, 0.5781, 0.731, 0.5781, 0.731, 0.5781, 0.7715, 0.5781, 0.7715, 0.5971, 0.731, 0.5971, 0.731, 0.5971, 0.7715, 0.5971, 0.7715, 0.6162, 0.731, 0.6162, 0.731, 0.6162, 0.7715, 0.6162, 0.7715, 0.6352, 0.731, 0.6352, 0.731, 0.6352, 0.7715, 0.6352, 0.7715, 0.6543, 0.731, 0.6543, 0.731, 0.6543, 0.7715, 0.6543, 0.7715, 0.6733, 0.731, 0.6733, 0.6905, 0.5209, 0.731, 0.5209, 0.731, 0.54, 0.6905, 0.54, 0.6905, 0.54, 0.731, 0.54, 0.731, 0.559, 0.6905, 0.559, 0.6905, 0.559, 0.731, 0.559, 0.731, 0.5781, 0.6905, 0.5781, 0.6905, 0.5781, 0.731, 0.5781, 0.731, 0.5971, 0.6905, 0.5971, 0.6905, 0.5971, 0.731, 0.5971, 0.731, 0.6162, 0.6905, 0.6162, 0.6905, 0.6162, 0.731, 0.6162, 0.731, 0.6352, 0.6905, 0.6352, 0.6905, 0.6352, 0.731, 0.6352, 0.731, 0.6543, 0.6905, 0.6543, 0.6905, 0.6543, 0.731, 0.6543, 0.731, 0.6733, 0.6905, 0.6733, 0.65, 0.5209, 0.6905, 0.5209, 0.6905, 0.54, 0.65, 0.54, 0.65, 0.54, 0.6905, 0.54, 0.6905, 0.559, 0.65, 0.559, 0.65, 0.559, 0.6905, 0.559, 0.6905, 0.5781, 0.65, 0.5781, 0.65, 0.5781, 0.6905, 0.5781, 0.6905, 0.5971, 0.65, 0.5971, 0.65, 0.5971, 0.6905, 0.5971, 0.6905, 0.6162, 0.65, 0.6162, 0.65, 0.6162, 0.6905, 0.6162, 0.6905, 0.6352, 0.65, 0.6352, 0.65, 0.6352, 0.6905, 0.6352, 0.6905, 0.6543, 0.65, 0.6543, 0.65, 0.6543, 0.6905, 0.6543, 0.6905, 0.6733, 0.65, 0.6733, 0.875, 0.6924, 0.875, 0.6733, 0.875, 0.6733, 0.875, 0.6924, 0.875, 0.6733, 0.875, 0.6543, 0.875, 0.6543, 0.875, 0.6733, 0.875, 0.6543, 0.875, 0.6352, 0.875, 0.6352, 0.875, 0.6543, 0.875, 0.6352, 0.875, 0.6162, 0.875, 0.6162, 0.875, 0.6352, 0.875, 0.6162, 0.875, 0.5971, 0.875, 0.5971, 0.875, 0.6162, 0.875, 0.5971, 0.875, 0.5781, 0.875, 0.5781, 0.875, 0.5971, 0.875, 0.5781, 0.875, 0.559, 0.875, 0.559, 0.875, 0.5781, 0.875, 0.559, 0.875, 0.54, 0.875, 0.54, 0.875, 0.559, 0.375, 0.6924, 0.375, 0.6733, 0.375, 0.6733, 0.375, 0.6924, 0.375, 0.6733, 0.375, 0.6543, 0.375, 0.6543, 0.375, 0.6733, 0.375, 0.6543, 0.375, 0.6352, 0.375, 0.6352, 0.375, 0.6543, 0.375, 0.6352, 0.375, 0.6162, 0.375, 0.6162, 0.375, 0.6352, 0.375, 0.6162, 0.375, 0.5971, 0.375, 0.5971, 0.375, 0.6162, 0.375, 0.5971, 0.375, 0.5781, 0.375, 0.5781, 0.375, 0.5971, 0.375, 0.5781, 0.375, 0.559, 0.375, 0.559, 0.375, 0.5781, 0.375, 0.559, 0.375, 0.54, 0.375, 0.54, 0.375, 0.559, 0.625, 0.2291, 0.625, 0.21, 0.625, 0.21, 0.625, 0.2291, 0.625, 0.21, 0.625, 0.191, 0.625, 0.191, 0.625, 0.21, 0.625, 0.191, 0.625, 0.1719, 0.625, 0.1719, 0.625, 0.191, 0.625, 0.1719, 0.625, 0.1529, 0.625, 0.1529, 0.625, 0.1719, 0.625, 0.1529, 0.625, 0.1338, 0.625, 0.1338, 0.625, 0.1529, 0.625, 0.1338, 0.625, 0.1148, 0.625, 0.1148, 0.625, 0.1338, 0.625, 0.1148, 0.625, 0.09573, 0.625, 0.09573, 0.625, 0.1148, 0.625, 0.09573, 0.625, 0.07668, 0.625, 0.07668, 0.625, 0.09573, 0.375, 0.05762, 0.625, 0.05762, 0.625, 0.07668, 0.375, 0.07668, 0.375, 0.07668, 0.625, 0.07668, 0.625, 0.09573, 0.375, 0.09573, 0.375, 0.09573, 0.625, 0.09573, 0.625, 0.1148, 0.375, 0.1148, 0.375, 0.1148, 0.625, 0.1148, 0.625, 0.1338, 0.375, 0.1338, 0.375, 0.1338, 0.625, 0.1338, 0.625, 0.1529, 0.375, 0.1529, 0.375, 0.1529, 0.625, 0.1529, 0.625, 0.1719, 0.375, 0.1719, 0.375, 0.1719, 0.625, 0.1719, 0.625, 0.191, 0.375, 0.191, 0.375, 0.191, 0.625, 0.191, 0.625, 0.21, 0.375, 0.21, 0.375, 0.5209, 0.625, 0.5209, 0.625, 0.54, 0.375, 0.54, 0.375, 0.54, 0.625, 0.54, 0.625, 0.559, 0.375, 0.559, 0.375, 0.559, 0.625, 0.559, 0.625, 0.5781, 0.375, 0.5781, 0.375, 0.5781, 0.625, 0.5781, 0.625, 0.5971, 0.375, 0.5971, 0.375, 0.5971, 0.625, 0.5971, 0.625, 0.6162, 0.375, 0.6162, 0.375, 0.6162, 0.625, 0.6162, 0.625, 0.6352, 0.375, 0.6352, 0.375, 0.6352, 0.625, 0.6352, 0.625, 0.6543, 0.375, 0.6543, 0.375, 0.6543, 0.625, 0.6543, 0.625, 0.6733, 0.375, 0.6733, 0.625, 0.6924, 0.625, 0.6733, 0.625, 0.6733, 0.625, 0.6924, 0.625, 0.6733, 0.625, 0.6543, 0.625, 0.6543, 0.625, 0.6733, 0.625, 0.6543, 0.625, 0.6352, 0.625, 0.6352, 0.625, 0.6543, 0.625, 0.6352, 0.625, 0.6162, 0.625, 0.6162, 0.625, 0.6352, 0.625, 0.6162, 0.625, 0.5971, 0.625, 0.5971, 0.625, 0.6162, 0.625, 0.5971, 0.625, 0.5781, 0.625, 0.5781, 0.625, 0.5971, 0.625, 0.5781, 0.625, 0.559, 0.625, 0.559, 0.625, 0.5781, 0.625, 0.559, 0.625, 0.54, 0.625, 0.54, 0.625, 0.559, 0.8525, 0.5209, 0.875, 0.5209, 0.875, 0.54, 0.8525, 0.54, 0.8525, 0.54, 0.875, 0.54, 0.875, 0.559, 0.8525, 0.559, 0.8525, 0.559, 0.875, 0.559, 0.875, 0.5781, 0.8525, 0.5781, 0.8525, 0.5781, 0.875, 0.5781, 0.875, 0.5971, 0.8525, 0.5971, 0.8525, 0.5971, 0.875, 0.5971, 0.875, 0.6162, 0.8525, 0.6162, 0.8525, 0.6162, 0.875, 0.6162, 0.875, 0.6352, 0.8525, 0.6352, 0.8525, 0.6352, 0.875, 0.6352, 0.875, 0.6543, 0.8525, 0.6543, 0.8525, 0.6543, 0.875, 0.6543, 0.875, 0.6733, 0.8525, 0.6733, 0.625, 0.5209, 0.65, 0.5209, 0.65, 0.54, 0.625, 0.54, 0.625, 0.54, 0.65, 0.54, 0.65, 0.559, 0.625, 0.559, 0.625, 0.559, 0.65, 0.559, 0.65, 0.5781, 0.625, 0.5781, 0.625, 0.5781, 0.65, 0.5781, 0.65, 0.5971, 0.625, 0.5971, 0.625, 0.5971, 0.65, 0.5971, 0.65, 0.6162, 0.625, 0.6162, 0.625, 0.6162, 0.65, 0.6162, 0.65, 0.6352, 0.625, 0.6352, 0.625, 0.6352, 0.65, 0.6352, 0.65, 0.6543, 0.625, 0.6543, 0.625, 0.6543, 0.65, 0.6543, 0.65, 0.6733, 0.625, 0.6733, 0.812, 0.5209, 0.8525, 0.5209, 0.8525, 0.54, 0.812, 0.54, 0.812, 0.54, 0.8525, 0.54, 0.8525, 0.559, 0.812, 0.559, 0.812, 0.559, 0.8525, 0.559, 0.8525, 0.5781, 0.812, 0.5781, 0.812, 0.5781, 0.8525, 0.5781, 0.8525, 0.5971, 0.812, 0.5971, 0.812, 0.5971, 0.8525, 0.5971, 0.8525, 0.6162, 0.812, 0.6162, 0.812, 0.6162, 0.8525, 0.6162, 0.8525, 0.6352, 0.812, 0.6352, 0.812, 0.6352, 0.8525, 0.6352, 0.8525, 0.6543, 0.812, 0.6543, 0.812, 0.6543, 0.8525, 0.6543, 0.8525, 0.6733, 0.812, 0.6733, 0.625, 0.5209, 0.625, 0.54, 0.625, 0.54, 0.625, 0.5209, 0.625, 0.54, 0.625, 0.559, 0.625, 0.559, 0.625, 0.54, 0.625, 0.559, 0.625, 0.5781, 0.625, 0.5781, 0.625, 0.559, 0.625, 0.5781, 0.625, 0.5971, 0.625, 0.5971, 0.625, 0.5781, 0.625, 0.5971, 0.625, 0.6162, 0.625, 0.6162, 0.625, 0.5971, 0.625, 0.6162, 0.625, 0.6352, 0.625, 0.6352, 0.625, 0.6162, 0.625, 0.6352, 0.625, 0.6543, 0.625, 0.6543, 0.625, 0.6352, 0.625, 0.6543, 0.625, 0.6733, 0.625, 0.6733, 0.625, 0.6543, 0.35, 0.5209, 0.375, 0.5209, 0.375, 0.54, 0.35, 0.54, 0.35, 0.54, 0.375, 0.54, 0.375, 0.559, 0.35, 0.559, 0.35, 0.559, 0.375, 0.559, 0.375, 0.5781, 0.35, 0.5781, 0.35, 0.5781, 0.375, 0.5781, 0.375, 0.5971, 0.35, 0.5971, 0.35, 0.5971, 0.375, 0.5971, 0.375, 0.6162, 0.35, 0.6162, 0.35, 0.6162, 0.375, 0.6162, 0.375, 0.6352, 0.35, 0.6352, 0.35, 0.6352, 0.375, 0.6352, 0.375, 0.6543, 0.35, 0.6543, 0.35, 0.6543, 0.375, 0.6543, 0.375, 0.6733, 0.35, 0.6733, 0.3095, 0.5209, 0.35, 0.5209, 0.35, 0.54, 0.3095, 0.54, 0.3095, 0.54, 0.35, 0.54, 0.35, 0.559, 0.3095, 0.559, 0.3095, 0.559, 0.35, 0.559, 0.35, 0.5781, 0.3095, 0.5781, 0.3095, 0.5781, 0.35, 0.5781, 0.35, 0.5971, 0.3095, 0.5971, 0.3095, 0.5971, 0.35, 0.5971, 0.35, 0.6162, 0.3095, 0.6162, 0.3095, 0.6162, 0.35, 0.6162, 0.35, 0.6352, 0.3095, 0.6352, 0.3095, 0.6352, 0.35, 0.6352, 0.35, 0.6543, 0.3095, 0.6543, 0.3095, 0.6543, 0.35, 0.6543, 0.35, 0.6733, 0.3095, 0.6733, 0.125, 0.5209, 0.1475, 0.5209, 0.1475, 0.54, 0.125, 0.54, 0.125, 0.54, 0.1475, 0.54, 0.1475, 0.559, 0.125, 0.559, 0.125, 0.559, 0.1475, 0.559, 0.1475, 0.5781, 0.125, 0.5781, 0.125, 0.5781, 0.1475, 0.5781, 0.1475, 0.5971, 0.125, 0.5971, 0.125, 0.5971, 0.1475, 0.5971, 0.1475, 0.6162, 0.125, 0.6162, 0.125, 0.6162, 0.1475, 0.6162, 0.1475, 0.6352, 0.125, 0.6352, 0.125, 0.6352, 0.1475, 0.6352, 0.1475, 0.6543, 0.125, 0.6543, 0.125, 0.6543, 0.1475, 0.6543, 0.1475, 0.6733, 0.125, 0.6733])
me_cube.materials.append(mat_material)
me_cube.use_mirror_vertex_groups = False
me_cube.update()
me_cube_001 = bpy.data.meshes.new('Cube.001')
me_cube_001.from_pydata([(-1.21, -0.6728, -1.093), (-1.189, -0.6728, 1.07), (-1.21, -0.5002, -1.093), (-1.189, -0.5002, 1.07), (1.21, -0.6728, -1.093), (1.189, -0.6728, 1.07), (1.21, -0.5002, -1.093), (1.189, -0.5002, 1.07), (-1.066, -0.773, 0.0), (-1.066, -0.4, 0.0), (1.066, -0.4, 0.0), (1.066, -0.773, 0.0), (-1.109, -0.773, 0.5), (-1.109, -0.4, 0.5), (1.109, -0.4, 0.5), (1.109, -0.773, 0.5), (-1.109, -0.4, -0.5), (1.109, -0.4, -0.5), (1.109, -0.773, -0.5), (-1.109, -0.773, -0.5), (0.7, -0.173, -1.0), (0.7, -0.173, 1.0), (0.7, -1.0, -1.0), (0.7, -1.0, 1.0), (0.7, -1.352, 5.684e-14), (0.7, 0.179, 5.684e-14), (0.7, -1.352, 0.5), (0.7, 0.179, 0.5), (0.7, 0.179, -0.5), (0.7, -1.352, -0.5), (-0.745, -0.173, -1.0), (-0.745, -1.0, 1.0), (-0.745, -1.352, 5.684e-14), (-0.745, -1.352, 0.5), (-0.745, -1.352, -0.5), (-0.745, -0.173, 1.0), (-0.745, -1.0, -1.0), (-0.745, 0.179, 5.684e-14), (-0.745, 0.179, 0.5), (-0.745, 0.179, -0.5)], [], [(12, 1, 3, 13), (27, 21, 7, 14), (14, 7, 5, 15), (33, 31, 1, 12), (20, 6, 4, 22), (35, 3, 1, 31), (34, 32, 8, 19), (17, 10, 11, 18), (28, 25, 10, 17), (19, 8, 9, 16), (32, 33, 12, 8), (10, 14, 15, 11), (25, 27, 14, 10), (8, 12, 13, 9), (0, 19, 16, 2), (20, 28, 17, 6), (6, 17, 18, 4), (36, 34, 19, 0), (4, 18, 29, 22), (30, 39, 28, 20), (37, 38, 27, 25), (11, 15, 26, 24), (39, 37, 25, 28), (18, 11, 24, 29), (7, 21, 23, 5), (30, 20, 22, 36), (15, 5, 23, 26), (38, 35, 21, 27), (13, 3, 35, 38), (2, 30, 36, 0), (16, 9, 37, 39), (9, 13, 38, 37), (2, 16, 39, 30), (22, 29, 34, 36), (24, 26, 33, 32), (29, 24, 32, 34), (21, 35, 31, 23), (26, 23, 31, 33)])
_uv = me_cube_001.uv_layers.new(name='UVMap')
_uv.uv.foreach_set('vector', [0.5625, 0.0, 0.625, 0.0, 0.625, 0.25, 0.5625, 0.25, 0.5625, 0.4625, 0.625, 0.4625, 0.625, 0.5, 0.5625, 0.5, 0.5625, 0.5, 0.625, 0.5, 0.625, 0.75, 0.5625, 0.75, 0.5625, 0.9681, 0.625, 0.9681, 0.625, 1.0, 0.5625, 1.0, 0.3375, 0.5, 0.375, 0.5, 0.375, 0.75, 0.3375, 0.75, 0.8431, 0.5, 0.875, 0.5, 0.875, 0.75, 0.8431, 0.75, 0.4375, 0.9681, 0.5, 0.9681, 0.5, 1.0, 0.4375, 1.0, 0.4375, 0.5, 0.5, 0.5, 0.5, 0.75, 0.4375, 0.75, 0.4375, 0.4625, 0.5, 0.4625, 0.5, 0.5, 0.4375, 0.5, 0.4375, 0.0, 0.5, 0.0, 0.5, 0.25, 0.4375, 0.25, 0.5, 0.9681, 0.5625, 0.9681, 0.5625, 1.0, 0.5, 1.0, 0.5, 0.5, 0.5625, 0.5, 0.5625, 0.75, 0.5, 0.75, 0.5, 0.4625, 0.5625, 0.4625, 0.5625, 0.5, 0.5, 0.5, 0.5, 0.0, 0.5625, 0.0, 0.5625, 0.25, 0.5, 0.25, 0.375, 0.0, 0.4375, 0.0, 0.4375, 0.25, 0.375, 0.25, 0.375, 0.4625, 0.4375, 0.4625, 0.4375, 0.5, 0.375, 0.5, 0.375, 0.5, 0.4375, 0.5, 0.4375, 0.75, 0.375, 0.75, 0.375, 0.9681, 0.4375, 0.9681, 0.4375, 1.0, 0.375, 1.0, 0.375, 0.75, 0.4375, 0.75, 0.4375, 0.7875, 0.375, 0.7875, 0.375, 0.2819, 0.4375, 0.2819, 0.4375, 0.4625, 0.375, 0.4625, 0.5, 0.2819, 0.5625, 0.2819, 0.5625, 0.4625, 0.5, 0.4625, 0.5, 0.75, 0.5625, 0.75, 0.5625, 0.7875, 0.5, 0.7875, 0.4375, 0.2819, 0.5, 0.2819, 0.5, 0.4625, 0.4375, 0.4625, 0.4375, 0.75, 0.5, 0.75, 0.5, 0.7875, 0.4375, 0.7875, 0.625, 0.5, 0.6625, 0.5, 0.6625, 0.75, 0.625, 0.75, 0.1569, 0.5, 0.3375, 0.5, 0.3375, 0.75, 0.1569, 0.75, 0.5625, 0.75, 0.625, 0.75, 0.625, 0.7875, 0.5625, 0.7875, 0.5625, 0.2819, 0.625, 0.2819, 0.625, 0.4625, 0.5625, 0.4625, 0.5625, 0.25, 0.625, 0.25, 0.625, 0.2819, 0.5625, 0.2819, 0.125, 0.5, 0.1569, 0.5, 0.1569, 0.75, 0.125, 0.75, 0.4375, 0.25, 0.5, 0.25, 0.5, 0.2819, 0.4375, 0.2819, 0.5, 0.25, 0.5625, 0.25, 0.5625, 0.2819, 0.5, 0.2819, 0.375, 0.25, 0.4375, 0.25, 0.4375, 0.2819, 0.375, 0.2819, 0.375, 0.7875, 0.4375, 0.7875, 0.4375, 0.9681, 0.375, 0.9681, 0.5, 0.7875, 0.5625, 0.7875, 0.5625, 0.9681, 0.5, 0.9681, 0.4375, 0.7875, 0.5, 0.7875, 0.5, 0.9681, 0.4375, 0.9681, 0.6625, 0.5, 0.8431, 0.5, 0.8431, 0.75, 0.6625, 0.75, 0.5625, 0.7875, 0.625, 0.7875, 0.625, 0.9681, 0.5625, 0.9681])
me_cube_001.update()
me_cube_002 = bpy.data.meshes.new('Cube.002')
me_cube_002.from_pydata([(-1.21, -0.6728, -1.093), (-1.189, -0.6728, 1.07), (-1.21, -0.5002, -1.093), (-1.189, -0.5002, 1.07), (1.21, -0.6728, -1.093), (1.189, -0.6728, 1.07), (1.21, -0.5002, -1.093), (1.189, -0.5002, 1.07), (-1.066, -0.773, 0.0), (-1.066, -0.4, 0.0), (1.066, -0.4, 0.0), (1.066, -0.773, 0.0), (-1.109, -0.773, 0.5), (-1.109, -0.4, 0.5), (1.109, -0.4, 0.5), (1.109, -0.773, 0.5), (-1.109, -0.4, -0.5), (1.109, -0.4, -0.5), (1.109, -0.773, -0.5), (-1.109, -0.773, -0.5), (0.7, -0.173, -1.0), (0.7, -0.173, 1.0), (0.7, -1.0, -1.0), (0.7, -1.0, 1.0), (0.7, -1.352, 5.684e-14), (0.7, 0.179, 5.684e-14), (0.7, -1.352, 0.5), (0.7, 0.179, 0.5), (0.7, 0.179, -0.5), (0.7, -1.352, -0.5), (-0.745, -0.173, -1.0), (-0.745, -1.0, 1.0), (-0.745, -1.352, 5.684e-14), (-0.745, -1.352, 0.5), (-0.745, -1.352, -0.5), (-0.745, -0.173, 1.0), (-0.745, -1.0, -1.0), (-0.745, 0.179, 5.684e-14), (-0.745, 0.179, 0.5), (-0.745, 0.179, -0.5)], [], [(12, 1, 3, 13), (27, 21, 7, 14), (14, 7, 5, 15), (33, 31, 1, 12), (20, 6, 4, 22), (35, 3, 1, 31), (34, 32, 8, 19), (17, 10, 11, 18), (28, 25, 10, 17), (19, 8, 9, 16), (32, 33, 12, 8), (10, 14, 15, 11), (25, 27, 14, 10), (8, 12, 13, 9), (0, 19, 16, 2), (20, 28, 17, 6), (6, 17, 18, 4), (36, 34, 19, 0), (4, 18, 29, 22), (30, 39, 28, 20), (37, 38, 27, 25), (11, 15, 26, 24), (39, 37, 25, 28), (18, 11, 24, 29), (7, 21, 23, 5), (30, 20, 22, 36), (15, 5, 23, 26), (38, 35, 21, 27), (13, 3, 35, 38), (2, 30, 36, 0), (16, 9, 37, 39), (9, 13, 38, 37), (2, 16, 39, 30), (22, 29, 34, 36), (24, 26, 33, 32), (29, 24, 32, 34), (21, 35, 31, 23), (26, 23, 31, 33)])
_uv = me_cube_002.uv_layers.new(name='UVMap')
_uv.uv.foreach_set('vector', [0.5625, 0.0, 0.625, 0.0, 0.625, 0.25, 0.5625, 0.25, 0.5625, 0.4625, 0.625, 0.4625, 0.625, 0.5, 0.5625, 0.5, 0.5625, 0.5, 0.625, 0.5, 0.625, 0.75, 0.5625, 0.75, 0.5625, 0.9681, 0.625, 0.9681, 0.625, 1.0, 0.5625, 1.0, 0.3375, 0.5, 0.375, 0.5, 0.375, 0.75, 0.3375, 0.75, 0.8431, 0.5, 0.875, 0.5, 0.875, 0.75, 0.8431, 0.75, 0.4375, 0.9681, 0.5, 0.9681, 0.5, 1.0, 0.4375, 1.0, 0.4375, 0.5, 0.5, 0.5, 0.5, 0.75, 0.4375, 0.75, 0.4375, 0.4625, 0.5, 0.4625, 0.5, 0.5, 0.4375, 0.5, 0.4375, 0.0, 0.5, 0.0, 0.5, 0.25, 0.4375, 0.25, 0.5, 0.9681, 0.5625, 0.9681, 0.5625, 1.0, 0.5, 1.0, 0.5, 0.5, 0.5625, 0.5, 0.5625, 0.75, 0.5, 0.75, 0.5, 0.4625, 0.5625, 0.4625, 0.5625, 0.5, 0.5, 0.5, 0.5, 0.0, 0.5625, 0.0, 0.5625, 0.25, 0.5, 0.25, 0.375, 0.0, 0.4375, 0.0, 0.4375, 0.25, 0.375, 0.25, 0.375, 0.4625, 0.4375, 0.4625, 0.4375, 0.5, 0.375, 0.5, 0.375, 0.5, 0.4375, 0.5, 0.4375, 0.75, 0.375, 0.75, 0.375, 0.9681, 0.4375, 0.9681, 0.4375, 1.0, 0.375, 1.0, 0.375, 0.75, 0.4375, 0.75, 0.4375, 0.7875, 0.375, 0.7875, 0.375, 0.2819, 0.4375, 0.2819, 0.4375, 0.4625, 0.375, 0.4625, 0.5, 0.2819, 0.5625, 0.2819, 0.5625, 0.4625, 0.5, 0.4625, 0.5, 0.75, 0.5625, 0.75, 0.5625, 0.7875, 0.5, 0.7875, 0.4375, 0.2819, 0.5, 0.2819, 0.5, 0.4625, 0.4375, 0.4625, 0.4375, 0.75, 0.5, 0.75, 0.5, 0.7875, 0.4375, 0.7875, 0.625, 0.5, 0.6625, 0.5, 0.6625, 0.75, 0.625, 0.75, 0.1569, 0.5, 0.3375, 0.5, 0.3375, 0.75, 0.1569, 0.75, 0.5625, 0.75, 0.625, 0.75, 0.625, 0.7875, 0.5625, 0.7875, 0.5625, 0.2819, 0.625, 0.2819, 0.625, 0.4625, 0.5625, 0.4625, 0.5625, 0.25, 0.625, 0.25, 0.625, 0.2819, 0.5625, 0.2819, 0.125, 0.5, 0.1569, 0.5, 0.1569, 0.75, 0.125, 0.75, 0.4375, 0.25, 0.5, 0.25, 0.5, 0.2819, 0.4375, 0.2819, 0.5, 0.25, 0.5625, 0.25, 0.5625, 0.2819, 0.5, 0.2819, 0.375, 0.25, 0.4375, 0.25, 0.4375, 0.2819, 0.375, 0.2819, 0.375, 0.7875, 0.4375, 0.7875, 0.4375, 0.9681, 0.375, 0.9681, 0.5, 0.7875, 0.5625, 0.7875, 0.5625, 0.9681, 0.5, 0.9681, 0.4375, 0.7875, 0.5, 0.7875, 0.5, 0.9681, 0.4375, 0.9681, 0.6625, 0.5, 0.8431, 0.5, 0.8431, 0.75, 0.6625, 0.75, 0.5625, 0.7875, 0.625, 0.7875, 0.625, 0.9681, 0.5625, 0.9681])
me_cube_002.update()
me_cube_003 = bpy.data.meshes.new('Cube.003')
me_cube_003.from_pydata([(-1.21, -0.6728, -1.093), (-1.189, -0.6728, 1.07), (-1.21, -0.5002, -1.093), (-1.189, -0.5002, 1.07), (1.21, -0.6728, -1.093), (1.189, -0.6728, 1.07), (1.21, -0.5002, -1.093), (1.189, -0.5002, 1.07), (-1.066, -0.773, 0.0), (-1.066, -0.4, 0.0), (1.066, -0.4, 0.0), (1.066, -0.773, 0.0), (-1.109, -0.773, 0.5), (-1.109, -0.4, 0.5), (1.109, -0.4, 0.5), (1.109, -0.773, 0.5), (-1.109, -0.4, -0.5), (1.109, -0.4, -0.5), (1.109, -0.773, -0.5), (-1.109, -0.773, -0.5), (0.7, -0.173, -1.0), (0.7, -0.173, 1.0), (0.7, -1.0, -1.0), (0.7, -1.0, 1.0), (0.7, -1.352, 5.684e-14), (0.7, 0.179, 5.684e-14), (0.7, -1.352, 0.5), (0.7, 0.179, 0.5), (0.7, 0.179, -0.5), (0.7, -1.352, -0.5), (-0.745, -0.173, -1.0), (-0.745, -1.0, 1.0), (-0.745, -1.352, 5.684e-14), (-0.745, -1.352, 0.5), (-0.745, -1.352, -0.5), (-0.745, -0.173, 1.0), (-0.745, -1.0, -1.0), (-0.745, 0.179, 5.684e-14), (-0.745, 0.179, 0.5), (-0.745, 0.179, -0.5)], [], [(12, 1, 3, 13), (27, 21, 7, 14), (14, 7, 5, 15), (33, 31, 1, 12), (20, 6, 4, 22), (35, 3, 1, 31), (34, 32, 8, 19), (17, 10, 11, 18), (28, 25, 10, 17), (19, 8, 9, 16), (32, 33, 12, 8), (10, 14, 15, 11), (25, 27, 14, 10), (8, 12, 13, 9), (0, 19, 16, 2), (20, 28, 17, 6), (6, 17, 18, 4), (36, 34, 19, 0), (4, 18, 29, 22), (30, 39, 28, 20), (37, 38, 27, 25), (11, 15, 26, 24), (39, 37, 25, 28), (18, 11, 24, 29), (7, 21, 23, 5), (30, 20, 22, 36), (15, 5, 23, 26), (38, 35, 21, 27), (13, 3, 35, 38), (2, 30, 36, 0), (16, 9, 37, 39), (9, 13, 38, 37), (2, 16, 39, 30), (22, 29, 34, 36), (24, 26, 33, 32), (29, 24, 32, 34), (21, 35, 31, 23), (26, 23, 31, 33)])
_uv = me_cube_003.uv_layers.new(name='UVMap')
_uv.uv.foreach_set('vector', [0.5625, 0.0, 0.625, 0.0, 0.625, 0.25, 0.5625, 0.25, 0.5625, 0.4625, 0.625, 0.4625, 0.625, 0.5, 0.5625, 0.5, 0.5625, 0.5, 0.625, 0.5, 0.625, 0.75, 0.5625, 0.75, 0.5625, 0.9681, 0.625, 0.9681, 0.625, 1.0, 0.5625, 1.0, 0.3375, 0.5, 0.375, 0.5, 0.375, 0.75, 0.3375, 0.75, 0.8431, 0.5, 0.875, 0.5, 0.875, 0.75, 0.8431, 0.75, 0.4375, 0.9681, 0.5, 0.9681, 0.5, 1.0, 0.4375, 1.0, 0.4375, 0.5, 0.5, 0.5, 0.5, 0.75, 0.4375, 0.75, 0.4375, 0.4625, 0.5, 0.4625, 0.5, 0.5, 0.4375, 0.5, 0.4375, 0.0, 0.5, 0.0, 0.5, 0.25, 0.4375, 0.25, 0.5, 0.9681, 0.5625, 0.9681, 0.5625, 1.0, 0.5, 1.0, 0.5, 0.5, 0.5625, 0.5, 0.5625, 0.75, 0.5, 0.75, 0.5, 0.4625, 0.5625, 0.4625, 0.5625, 0.5, 0.5, 0.5, 0.5, 0.0, 0.5625, 0.0, 0.5625, 0.25, 0.5, 0.25, 0.375, 0.0, 0.4375, 0.0, 0.4375, 0.25, 0.375, 0.25, 0.375, 0.4625, 0.4375, 0.4625, 0.4375, 0.5, 0.375, 0.5, 0.375, 0.5, 0.4375, 0.5, 0.4375, 0.75, 0.375, 0.75, 0.375, 0.9681, 0.4375, 0.9681, 0.4375, 1.0, 0.375, 1.0, 0.375, 0.75, 0.4375, 0.75, 0.4375, 0.7875, 0.375, 0.7875, 0.375, 0.2819, 0.4375, 0.2819, 0.4375, 0.4625, 0.375, 0.4625, 0.5, 0.2819, 0.5625, 0.2819, 0.5625, 0.4625, 0.5, 0.4625, 0.5, 0.75, 0.5625, 0.75, 0.5625, 0.7875, 0.5, 0.7875, 0.4375, 0.2819, 0.5, 0.2819, 0.5, 0.4625, 0.4375, 0.4625, 0.4375, 0.75, 0.5, 0.75, 0.5, 0.7875, 0.4375, 0.7875, 0.625, 0.5, 0.6625, 0.5, 0.6625, 0.75, 0.625, 0.75, 0.1569, 0.5, 0.3375, 0.5, 0.3375, 0.75, 0.1569, 0.75, 0.5625, 0.75, 0.625, 0.75, 0.625, 0.7875, 0.5625, 0.7875, 0.5625, 0.2819, 0.625, 0.2819, 0.625, 0.4625, 0.5625, 0.4625, 0.5625, 0.25, 0.625, 0.25, 0.625, 0.2819, 0.5625, 0.2819, 0.125, 0.5, 0.1569, 0.5, 0.1569, 0.75, 0.125, 0.75, 0.4375, 0.25, 0.5, 0.25, 0.5, 0.2819, 0.4375, 0.2819, 0.5, 0.25, 0.5625, 0.25, 0.5625, 0.2819, 0.5, 0.2819, 0.375, 0.25, 0.4375, 0.25, 0.4375, 0.2819, 0.375, 0.2819, 0.375, 0.7875, 0.4375, 0.7875, 0.4375, 0.9681, 0.375, 0.9681, 0.5, 0.7875, 0.5625, 0.7875, 0.5625, 0.9681, 0.5, 0.9681, 0.4375, 0.7875, 0.5, 0.7875, 0.5, 0.9681, 0.4375, 0.9681, 0.6625, 0.5, 0.8431, 0.5, 0.8431, 0.75, 0.6625, 0.75, 0.5625, 0.7875, 0.625, 0.7875, 0.625, 0.9681, 0.5625, 0.9681])
me_cube_003.update()

# ---- objects
ob_frame = bpy.data.objects.new('Frame', me_cube)
ob_light = bpy.data.objects.new('Light', light_light)
ob_camera = bpy.data.objects.new('Camera', cam_camera)
ob_pillow = bpy.data.objects.new('Pillow', me_cube_001)
ob_pillow_001 = bpy.data.objects.new('Pillow.001', me_cube_002)
ob_pillow_002 = bpy.data.objects.new('Pillow.002', me_cube_003)

# ---- transforms, parenting, visibility, modifiers, constraints
ob_frame.location = (0.0, 0.0, 1.939)
ob_frame.scale = (3.473, 5.305, 0.2823)
ob_frame.lock_rotations_4d = False
ob_frame.empty_display_type = 'ARROWS'
ob_frame.lineart.crease_threshold = 0.0
ob_light.location = (-4.656, 6.449, 9.162)
ob_light.rotation_euler = (0.6503, 0.05522, 1.866)
ob_light.lock_rotations_4d = False
ob_light.empty_display_type = 'ARROWS'
ob_light.color = (0.0, 0.0, 0.0, 0.0)
ob_light.lineart.crease_threshold = 0.0
ob_camera.location = (7.359, -6.926, 4.958)
ob_camera.rotation_euler = (1.109, 0.0, 0.8149)
ob_camera.lock_rotations_4d = False
ob_camera.empty_display_type = 'ARROWS'
ob_camera.color = (0.0, 0.0, 0.0, 0.0)
ob_camera.display_type = 'WIRE'
ob_camera.lineart.crease_threshold = 0.0
ob_pillow.location = (1.502, -3.777, 3.04)
ob_pillow.rotation_euler = (1.088, -0.0, 0.0)
ob_pillow.scale = (1.416, 0.5567, 0.8812)
ob_pillow_001.location = (-1.69, -3.777, 3.04)
ob_pillow_001.rotation_euler = (1.088, -0.0, 0.0)
ob_pillow_001.scale = (1.416, 0.5567, 0.8812)
ob_pillow_002.location = (0.02504, -2.814, 2.9)
ob_pillow_002.rotation_euler = (1.088, -0.0, 0.0)
ob_pillow_002.scale = (0.8331, 0.3788, 0.5259)

# ---- collection membership
col_collection.objects.link(ob_frame)
col_collection.objects.link(ob_light)
col_collection.objects.link(ob_camera)
col_collection.objects.link(ob_pillow)
col_collection.objects.link(ob_pillow_001)
col_collection.objects.link(ob_pillow_002)

# ---- scene / render settings (as saved in the file)
scene.camera = ob_camera
scene.frame_start = 1; scene.frame_end = 250; scene.frame_set(1)
scene.render.engine = 'BLENDER_EEVEE_NEXT'
scene.cycles.sampling_pattern = 'TABULATED_SOBOL'
scene.cycles.use_light_tree = False
scene.view_settings.view_transform = 'Filmic'
bpy.context.view_layer.update()
